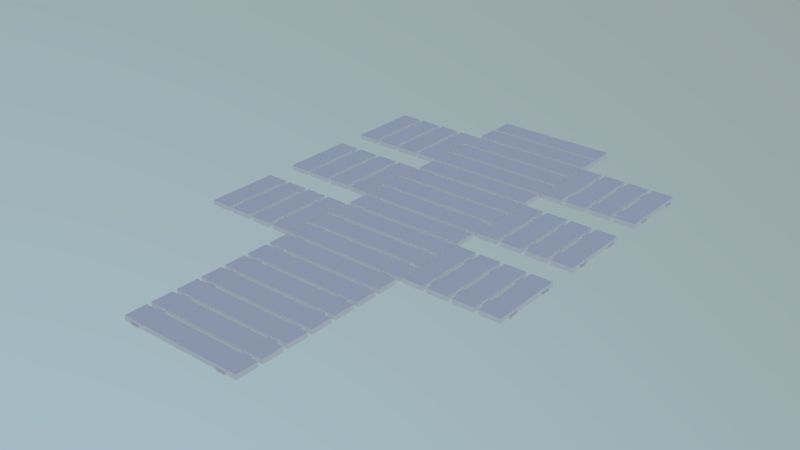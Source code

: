 # Source: portal-boardwalk.blend  (saved by Blender 2.79.0; exported with 4.5.12 LTS)
import bpy
from mathutils import Matrix  # noqa: F401  (used for matrix-valued properties, if any)

bpy.ops.wm.read_factory_settings(use_empty=True)
scene = bpy.context.scene
scene.name = 'Scene'

# ---- collections
col_collection_1 = bpy.data.collections.new('Collection 1'); scene.collection.children.link(col_collection_1)

# ---- materials (node trees are filled in below, after node groups)
mat_wood = bpy.data.materials.new('wood')
mat_wood.alpha_threshold = 0.0
mat_wood.use_transparent_shadow = False
mat_wood.roughness = 0.5
mat_wood.specular_intensity = 0.0

# ---- material node trees

# ---- world
world_world = bpy.data.worlds.new('World'); scene.world = world_world
world_world.use_nodes = True; world_world.node_tree.nodes.clear()
_N = world_world.node_tree.nodes; _L = world_world.node_tree.links
n0 = _N.new('ShaderNodeOutputWorld'); n0.name = 'World Output'; n0.location = (300, 300)
n1 = _N.new('ShaderNodeBackground'); n1.name = 'Background'; n1.location = (10, 300)
n1.inputs[1].default_value = 2.0
n2 = _N.new('ShaderNodeTexSky'); n2.name = 'Sky Texture'; n2.location = (-190, 300)
n2.sky_type = 'HOSEK_WILKIE'
n2.sun_direction = (0.5061, -0.01619, 0.8623)
n2.sun_elevation = 1.571
_L.new(n1.outputs[0], n0.inputs[0])
_L.new(n2.outputs[0], n1.inputs[0])
n0.is_active_output = True
world_world.color = (0.05088, 0.05088, 0.05088)
world_world.use_sun_shadow = False
world_world.sun_shadow_jitter_overblur = 0.0
world_world.cycles.sampling_method = 'MANUAL'

# ---- lights
light_sun = bpy.data.lights.new('Sun', 'SUN')
light_sun.transmission_factor = 0.0
light_sun.angle = 0.1993
light_sun.energy = 1.0
light_sun.shadow_buffer_clip_start = 0.5
light_sun.shadow_soft_size = 0.1
light_sun.shadow_cascade_max_distance = 1000.0

# ---- meshes
me_cube_011 = bpy.data.meshes.new('Cube.011')
me_cube_011.from_pydata([(0.6313, -0.1829, -0.04047), (0.6313, -0.1829, 0.04047), (0.6313, 0.1829, -0.04047), (0.6313, 0.1829, 0.04047), (0.4786, -0.2223, -0.01929), (0.4786, -0.2223, 0.01929), (0.2986, -0.2223, -0.01929), (0.2986, -0.2223, 0.01929), (0.4786, 0.2223, -0.01929), (0.4786, 0.2223, 0.01929), (0.2986, 0.2223, -0.01929), (0.2986, 0.2223, 0.01929), (-0.6313, -0.1829, -0.04047), (-0.6313, -0.1829, 0.04047), (-0.6313, 0.1829, -0.04047), (-0.6313, 0.1829, 0.04047), (-0.4786, -0.2223, -0.01929), (-0.4786, -0.2223, 0.01929), (-0.2986, -0.2223, -0.01929), (-0.2986, -0.2223, 0.01929), (-0.4786, 0.2223, -0.01929), (-0.4786, 0.2223, 0.01929), (-0.2986, 0.2223, -0.01929), (-0.2986, 0.2223, 0.01929)], [], [(2, 3, 1, 0), (12, 0, 1, 13), (7, 5, 9, 11), (6, 7, 11, 10), (4, 6, 10, 8), (5, 4, 8, 9), (0, 12, 14, 2), (2, 14, 15, 3), (14, 12, 13, 15), (19, 23, 21, 17), (18, 22, 23, 19), (16, 20, 22, 18), (17, 21, 20, 16), (15, 13, 1, 3)])
_uv = me_cube_011.uv_layers.new(name='UVMap')
_uv.uv.foreach_set('vector', [0.882, 0.5917, 0.882, 0.5917, 0.882, 0.4083, 0.882, 0.4083, 0.118, 0.4083, 0.882, 0.4083, 0.882, 0.4083, 0.118, 0.4083, 0.3318, 0.5887, 0.3318, 0.4113, 0.6682, 0.4113, 0.6682, 0.5887, 0.3318, 0.5887, 0.3318, 0.5887, 0.6682, 0.5887, 0.6682, 0.5887, 0.3318, 0.4113, 0.3318, 0.5887, 0.6682, 0.5887, 0.6682, 0.4113, 0.3318, 0.4113, 0.3318, 0.4113, 0.6682, 0.4113, 0.6682, 0.4113, 0.882, 0.4083, 0.118, 0.4083, 0.118, 0.5917, 0.882, 0.5917, 0.882, 0.5917, 0.118, 0.5917, 0.118, 0.5917, 0.882, 0.5917, 0.118, 0.5917, 0.118, 0.4083, 0.118, 0.4083, 0.118, 0.5917, 0.3318, 0.4113, 0.6682, 0.4113, 0.6682, 0.5887, 0.3318, 0.5887, 0.3318, 0.4113, 0.6682, 0.4113, 0.6682, 0.4113, 0.3318, 0.4113, 0.3318, 0.5887, 0.6682, 0.5887, 0.6682, 0.4113, 0.3318, 0.4113, 0.3318, 0.5887, 0.6682, 0.5887, 0.6682, 0.5887, 0.3318, 0.5887, 0.118, 0.5917, 0.118, 0.4083, 0.882, 0.4083, 0.882, 0.5917])
me_cube_011.materials.append(mat_wood)
me_cube_011.use_remesh_preserve_volume = False
me_cube_011.use_remesh_preserve_attributes = False
me_cube_011.use_mirror_vertex_groups = False
me_cube_011.update()
me_cube_010 = bpy.data.meshes.new('Cube.010')
me_cube_010.from_pydata([(0.6313, -0.1829, -0.04047), (0.6313, -0.1829, 0.04047), (0.6313, 0.1829, -0.04047), (0.6313, 0.1829, 0.04047), (0.4786, -0.2223, -0.01929), (0.4786, -0.2223, 0.01929), (0.2986, -0.2223, -0.01929), (0.2986, -0.2223, 0.01929), (0.4786, 0.2223, -0.01929), (0.4786, 0.2223, 0.01929), (0.2986, 0.2223, -0.01929), (0.2986, 0.2223, 0.01929), (-0.6313, -0.1829, -0.04047), (-0.6313, -0.1829, 0.04047), (-0.6313, 0.1829, -0.04047), (-0.6313, 0.1829, 0.04047), (-0.4786, -0.2223, -0.01929), (-0.4786, -0.2223, 0.01929), (-0.2986, -0.2223, -0.01929), (-0.2986, -0.2223, 0.01929), (-0.4786, 0.2223, -0.01929), (-0.4786, 0.2223, 0.01929), (-0.2986, 0.2223, -0.01929), (-0.2986, 0.2223, 0.01929)], [], [(2, 3, 1, 0), (12, 0, 1, 13), (7, 5, 9, 11), (6, 7, 11, 10), (4, 6, 10, 8), (5, 4, 8, 9), (0, 12, 14, 2), (2, 14, 15, 3), (14, 12, 13, 15), (19, 23, 21, 17), (18, 22, 23, 19), (16, 20, 22, 18), (17, 21, 20, 16), (15, 13, 1, 3)])
_uv = me_cube_010.uv_layers.new(name='UVMap')
_uv.uv.foreach_set('vector', [0.882, 0.5917, 0.882, 0.5917, 0.882, 0.4083, 0.882, 0.4083, 0.118, 0.4083, 0.882, 0.4083, 0.882, 0.4083, 0.118, 0.4083, 0.3318, 0.5887, 0.3318, 0.4113, 0.6682, 0.4113, 0.6682, 0.5887, 0.3318, 0.5887, 0.3318, 0.5887, 0.6682, 0.5887, 0.6682, 0.5887, 0.3318, 0.4113, 0.3318, 0.5887, 0.6682, 0.5887, 0.6682, 0.4113, 0.3318, 0.4113, 0.3318, 0.4113, 0.6682, 0.4113, 0.6682, 0.4113, 0.882, 0.4083, 0.118, 0.4083, 0.118, 0.5917, 0.882, 0.5917, 0.882, 0.5917, 0.118, 0.5917, 0.118, 0.5917, 0.882, 0.5917, 0.118, 0.5917, 0.118, 0.4083, 0.118, 0.4083, 0.118, 0.5917, 0.3318, 0.4113, 0.6682, 0.4113, 0.6682, 0.5887, 0.3318, 0.5887, 0.3318, 0.4113, 0.6682, 0.4113, 0.6682, 0.4113, 0.3318, 0.4113, 0.3318, 0.5887, 0.6682, 0.5887, 0.6682, 0.4113, 0.3318, 0.4113, 0.3318, 0.5887, 0.6682, 0.5887, 0.6682, 0.5887, 0.3318, 0.5887, 0.118, 0.5917, 0.118, 0.4083, 0.882, 0.4083, 0.882, 0.5917])
me_cube_010.materials.append(mat_wood)
me_cube_010.use_remesh_preserve_volume = False
me_cube_010.use_remesh_preserve_attributes = False
me_cube_010.use_mirror_vertex_groups = False
me_cube_010.update()
me_cube_009 = bpy.data.meshes.new('Cube.009')
me_cube_009.from_pydata([(0.6313, -0.1829, -0.04047), (0.6313, -0.1829, 0.04047), (0.6313, 0.1829, -0.04047), (0.6313, 0.1829, 0.04047), (0.4786, -0.2223, -0.01929), (0.4786, -0.2223, 0.01929), (0.2986, -0.2223, -0.01929), (0.2986, -0.2223, 0.01929), (0.4786, 0.2223, -0.01929), (0.4786, 0.2223, 0.01929), (0.2986, 0.2223, -0.01929), (0.2986, 0.2223, 0.01929), (-0.6313, -0.1829, -0.04047), (-0.6313, -0.1829, 0.04047), (-0.6313, 0.1829, -0.04047), (-0.6313, 0.1829, 0.04047), (-0.4786, -0.2223, -0.01929), (-0.4786, -0.2223, 0.01929), (-0.2986, -0.2223, -0.01929), (-0.2986, -0.2223, 0.01929), (-0.4786, 0.2223, -0.01929), (-0.4786, 0.2223, 0.01929), (-0.2986, 0.2223, -0.01929), (-0.2986, 0.2223, 0.01929)], [], [(2, 3, 1, 0), (12, 0, 1, 13), (7, 5, 9, 11), (6, 7, 11, 10), (4, 6, 10, 8), (5, 4, 8, 9), (0, 12, 14, 2), (2, 14, 15, 3), (14, 12, 13, 15), (19, 23, 21, 17), (18, 22, 23, 19), (16, 20, 22, 18), (17, 21, 20, 16), (15, 13, 1, 3)])
_uv = me_cube_009.uv_layers.new(name='UVMap')
_uv.uv.foreach_set('vector', [0.882, 0.5917, 0.882, 0.5917, 0.882, 0.4083, 0.882, 0.4083, 0.118, 0.4083, 0.882, 0.4083, 0.882, 0.4083, 0.118, 0.4083, 0.3318, 0.5887, 0.3318, 0.4113, 0.6682, 0.4113, 0.6682, 0.5887, 0.3318, 0.5887, 0.3318, 0.5887, 0.6682, 0.5887, 0.6682, 0.5887, 0.3318, 0.4113, 0.3318, 0.5887, 0.6682, 0.5887, 0.6682, 0.4113, 0.3318, 0.4113, 0.3318, 0.4113, 0.6682, 0.4113, 0.6682, 0.4113, 0.882, 0.4083, 0.118, 0.4083, 0.118, 0.5917, 0.882, 0.5917, 0.882, 0.5917, 0.118, 0.5917, 0.118, 0.5917, 0.882, 0.5917, 0.118, 0.5917, 0.118, 0.4083, 0.118, 0.4083, 0.118, 0.5917, 0.3318, 0.4113, 0.6682, 0.4113, 0.6682, 0.5887, 0.3318, 0.5887, 0.3318, 0.4113, 0.6682, 0.4113, 0.6682, 0.4113, 0.3318, 0.4113, 0.3318, 0.5887, 0.6682, 0.5887, 0.6682, 0.4113, 0.3318, 0.4113, 0.3318, 0.5887, 0.6682, 0.5887, 0.6682, 0.5887, 0.3318, 0.5887, 0.118, 0.5917, 0.118, 0.4083, 0.882, 0.4083, 0.882, 0.5917])
me_cube_009.materials.append(mat_wood)
me_cube_009.use_remesh_preserve_volume = False
me_cube_009.use_remesh_preserve_attributes = False
me_cube_009.use_mirror_vertex_groups = False
me_cube_009.update()
me_cube_008 = bpy.data.meshes.new('Cube.008')
me_cube_008.from_pydata([(0.6313, -0.1829, -0.04047), (0.6313, -0.1829, 0.04047), (0.6313, 0.1829, -0.04047), (0.6313, 0.1829, 0.04047), (0.4786, -0.2223, -0.01929), (0.4786, -0.2223, 0.01929), (0.2986, -0.2223, -0.01929), (0.2986, -0.2223, 0.01929), (0.4786, 0.2223, -0.01929), (0.4786, 0.2223, 0.01929), (0.2986, 0.2223, -0.01929), (0.2986, 0.2223, 0.01929), (-0.6313, -0.1829, -0.04047), (-0.6313, -0.1829, 0.04047), (-0.6313, 0.1829, -0.04047), (-0.6313, 0.1829, 0.04047), (-0.4786, -0.2223, -0.01929), (-0.4786, -0.2223, 0.01929), (-0.2986, -0.2223, -0.01929), (-0.2986, -0.2223, 0.01929), (-0.4786, 0.2223, -0.01929), (-0.4786, 0.2223, 0.01929), (-0.2986, 0.2223, -0.01929), (-0.2986, 0.2223, 0.01929)], [], [(2, 3, 1, 0), (12, 0, 1, 13), (7, 5, 9, 11), (6, 7, 11, 10), (4, 6, 10, 8), (5, 4, 8, 9), (0, 12, 14, 2), (2, 14, 15, 3), (14, 12, 13, 15), (19, 23, 21, 17), (18, 22, 23, 19), (16, 20, 22, 18), (17, 21, 20, 16), (15, 13, 1, 3)])
_uv = me_cube_008.uv_layers.new(name='UVMap')
_uv.uv.foreach_set('vector', [0.882, 0.5917, 0.882, 0.5917, 0.882, 0.4083, 0.882, 0.4083, 0.118, 0.4083, 0.882, 0.4083, 0.882, 0.4083, 0.118, 0.4083, 0.3318, 0.5887, 0.3318, 0.4113, 0.6682, 0.4113, 0.6682, 0.5887, 0.3318, 0.5887, 0.3318, 0.5887, 0.6682, 0.5887, 0.6682, 0.5887, 0.3318, 0.4113, 0.3318, 0.5887, 0.6682, 0.5887, 0.6682, 0.4113, 0.3318, 0.4113, 0.3318, 0.4113, 0.6682, 0.4113, 0.6682, 0.4113, 0.882, 0.4083, 0.118, 0.4083, 0.118, 0.5917, 0.882, 0.5917, 0.882, 0.5917, 0.118, 0.5917, 0.118, 0.5917, 0.882, 0.5917, 0.118, 0.5917, 0.118, 0.4083, 0.118, 0.4083, 0.118, 0.5917, 0.3318, 0.4113, 0.6682, 0.4113, 0.6682, 0.5887, 0.3318, 0.5887, 0.3318, 0.4113, 0.6682, 0.4113, 0.6682, 0.4113, 0.3318, 0.4113, 0.3318, 0.5887, 0.6682, 0.5887, 0.6682, 0.4113, 0.3318, 0.4113, 0.3318, 0.5887, 0.6682, 0.5887, 0.6682, 0.5887, 0.3318, 0.5887, 0.118, 0.5917, 0.118, 0.4083, 0.882, 0.4083, 0.882, 0.5917])
me_cube_008.materials.append(mat_wood)
me_cube_008.use_remesh_preserve_volume = False
me_cube_008.use_remesh_preserve_attributes = False
me_cube_008.use_mirror_vertex_groups = False
me_cube_008.update()
me_cube_007 = bpy.data.meshes.new('Cube.007')
me_cube_007.from_pydata([(0.6313, -0.1829, -0.04047), (0.6313, -0.1829, 0.04047), (0.6313, 0.1829, -0.04047), (0.6313, 0.1829, 0.04047), (0.4786, -0.2223, -0.01929), (0.4786, -0.2223, 0.01929), (0.2986, -0.2223, -0.01929), (0.2986, -0.2223, 0.01929), (0.4786, 0.2223, -0.01929), (0.4786, 0.2223, 0.01929), (0.2986, 0.2223, -0.01929), (0.2986, 0.2223, 0.01929), (-0.6313, -0.1829, -0.04047), (-0.6313, -0.1829, 0.04047), (-0.6313, 0.1829, -0.04047), (-0.6313, 0.1829, 0.04047), (-0.4786, -0.2223, -0.01929), (-0.4786, -0.2223, 0.01929), (-0.2986, -0.2223, -0.01929), (-0.2986, -0.2223, 0.01929), (-0.4786, 0.2223, -0.01929), (-0.4786, 0.2223, 0.01929), (-0.2986, 0.2223, -0.01929), (-0.2986, 0.2223, 0.01929)], [], [(2, 3, 1, 0), (12, 0, 1, 13), (7, 5, 9, 11), (6, 7, 11, 10), (4, 6, 10, 8), (5, 4, 8, 9), (0, 12, 14, 2), (2, 14, 15, 3), (14, 12, 13, 15), (19, 23, 21, 17), (18, 22, 23, 19), (16, 20, 22, 18), (17, 21, 20, 16), (15, 13, 1, 3)])
_uv = me_cube_007.uv_layers.new(name='UVMap')
_uv.uv.foreach_set('vector', [0.882, 0.5917, 0.882, 0.5917, 0.882, 0.4083, 0.882, 0.4083, 0.118, 0.4083, 0.882, 0.4083, 0.882, 0.4083, 0.118, 0.4083, 0.3318, 0.5887, 0.3318, 0.4113, 0.6682, 0.4113, 0.6682, 0.5887, 0.3318, 0.5887, 0.3318, 0.5887, 0.6682, 0.5887, 0.6682, 0.5887, 0.3318, 0.4113, 0.3318, 0.5887, 0.6682, 0.5887, 0.6682, 0.4113, 0.3318, 0.4113, 0.3318, 0.4113, 0.6682, 0.4113, 0.6682, 0.4113, 0.882, 0.4083, 0.118, 0.4083, 0.118, 0.5917, 0.882, 0.5917, 0.882, 0.5917, 0.118, 0.5917, 0.118, 0.5917, 0.882, 0.5917, 0.118, 0.5917, 0.118, 0.4083, 0.118, 0.4083, 0.118, 0.5917, 0.3318, 0.4113, 0.6682, 0.4113, 0.6682, 0.5887, 0.3318, 0.5887, 0.3318, 0.4113, 0.6682, 0.4113, 0.6682, 0.4113, 0.3318, 0.4113, 0.3318, 0.5887, 0.6682, 0.5887, 0.6682, 0.4113, 0.3318, 0.4113, 0.3318, 0.5887, 0.6682, 0.5887, 0.6682, 0.5887, 0.3318, 0.5887, 0.118, 0.5917, 0.118, 0.4083, 0.882, 0.4083, 0.882, 0.5917])
me_cube_007.materials.append(mat_wood)
me_cube_007.use_remesh_preserve_volume = False
me_cube_007.use_remesh_preserve_attributes = False
me_cube_007.use_mirror_vertex_groups = False
me_cube_007.update()
me_cube_001 = bpy.data.meshes.new('Cube.001')
me_cube_001.from_pydata([(0.6313, -0.1829, -0.04047), (0.6313, -0.1829, 0.04047), (0.6313, 0.1829, -0.04047), (0.6313, 0.1829, 0.04047), (0.4786, -0.2223, -0.01929), (0.4786, -0.2223, 0.01929), (0.2986, -0.2223, -0.01929), (0.2986, -0.2223, 0.01929), (0.4786, 0.2223, -0.01929), (0.4786, 0.2223, 0.01929), (0.2986, 0.2223, -0.01929), (0.2986, 0.2223, 0.01929), (-0.6313, -0.1829, -0.04047), (-0.6313, -0.1829, 0.04047), (-0.6313, 0.1829, -0.04047), (-0.6313, 0.1829, 0.04047), (-0.4786, -0.2223, -0.01929), (-0.4786, -0.2223, 0.01929), (-0.2986, -0.2223, -0.01929), (-0.2986, -0.2223, 0.01929), (-0.4786, 0.2223, -0.01929), (-0.4786, 0.2223, 0.01929), (-0.2986, 0.2223, -0.01929), (-0.2986, 0.2223, 0.01929)], [], [(2, 3, 1, 0), (12, 0, 1, 13), (7, 5, 9, 11), (6, 7, 11, 10), (4, 6, 10, 8), (5, 4, 8, 9), (0, 12, 14, 2), (2, 14, 15, 3), (14, 12, 13, 15), (19, 23, 21, 17), (18, 22, 23, 19), (16, 20, 22, 18), (17, 21, 20, 16), (15, 13, 1, 3)])
_uv = me_cube_001.uv_layers.new(name='UVMap')
_uv.uv.foreach_set('vector', [0.882, 0.5917, 0.882, 0.5917, 0.882, 0.4083, 0.882, 0.4083, 0.118, 0.4083, 0.882, 0.4083, 0.882, 0.4083, 0.118, 0.4083, 0.3318, 0.5887, 0.3318, 0.4113, 0.6682, 0.4113, 0.6682, 0.5887, 0.3318, 0.5887, 0.3318, 0.5887, 0.6682, 0.5887, 0.6682, 0.5887, 0.3318, 0.4113, 0.3318, 0.5887, 0.6682, 0.5887, 0.6682, 0.4113, 0.3318, 0.4113, 0.3318, 0.4113, 0.6682, 0.4113, 0.6682, 0.4113, 0.882, 0.4083, 0.118, 0.4083, 0.118, 0.5917, 0.882, 0.5917, 0.882, 0.5917, 0.118, 0.5917, 0.118, 0.5917, 0.882, 0.5917, 0.118, 0.5917, 0.118, 0.4083, 0.118, 0.4083, 0.118, 0.5917, 0.3318, 0.4113, 0.6682, 0.4113, 0.6682, 0.5887, 0.3318, 0.5887, 0.3318, 0.4113, 0.6682, 0.4113, 0.6682, 0.4113, 0.3318, 0.4113, 0.3318, 0.5887, 0.6682, 0.5887, 0.6682, 0.4113, 0.3318, 0.4113, 0.3318, 0.5887, 0.6682, 0.5887, 0.6682, 0.5887, 0.3318, 0.5887, 0.118, 0.5917, 0.118, 0.4083, 0.882, 0.4083, 0.882, 0.5917])
me_cube_001.materials.append(mat_wood)
me_cube_001.use_remesh_preserve_volume = False
me_cube_001.use_remesh_preserve_attributes = False
me_cube_001.use_mirror_vertex_groups = False
me_cube_001.update()
me_cube = bpy.data.meshes.new('Cube')
me_cube.from_pydata([(1.075, -0.1829, -0.04047), (1.075, -0.1829, 0.04047), (1.075, 0.1829, -0.04047), (1.075, 0.1829, 0.04047), (0.917, -0.2223, -0.01929), (0.917, -0.2223, 0.01929), (0.7467, -0.2223, -0.01929), (0.7467, -0.2223, 0.01929), (0.917, 0.2223, -0.01929), (0.917, 0.2223, 0.01929), (0.7467, 0.2223, -0.01929), (0.7467, 0.2223, 0.01929), (-1.075, -0.1829, -0.04047), (-1.075, -0.1829, 0.04047), (-1.075, 0.1829, -0.04047), (-1.075, 0.1829, 0.04047), (-0.917, -0.2223, -0.01929), (-0.917, -0.2223, 0.01929), (-0.7467, -0.2223, -0.01929), (-0.7467, -0.2223, 0.01929), (-0.917, 0.2223, -0.01929), (-0.917, 0.2223, 0.01929), (-0.7467, 0.2223, -0.01929), (-0.7467, 0.2223, 0.01929)], [], [(2, 3, 1, 0), (12, 0, 1, 13), (7, 5, 9, 11), (6, 7, 11, 10), (4, 6, 10, 8), (5, 4, 8, 9), (0, 12, 14, 2), (2, 14, 15, 3), (14, 12, 13, 15), (19, 23, 21, 17), (18, 22, 23, 19), (16, 20, 22, 18), (17, 21, 20, 16), (15, 13, 1, 3)])
_uv = me_cube.uv_layers.new(name='UVMap')
_uv.uv.foreach_set('vector', [1.0, 0.62, 1.0, 0.62, 1.0, 0.38, 1.0, 0.38, 0.0, 0.38, 1.0, 0.38, 1.0, 0.38, 0.0, 0.38, 0.3308, 0.5893, 0.3308, 0.4107, 0.6692, 0.4107, 0.6692, 0.5893, 0.3308, 0.5893, 0.3308, 0.5893, 0.6692, 0.5893, 0.6692, 0.5893, 0.3308, 0.4107, 0.3308, 0.5893, 0.6692, 0.5893, 0.6692, 0.4107, 0.3308, 0.4107, 0.3308, 0.4107, 0.6692, 0.4107, 0.6692, 0.4107, 1.0, 0.38, 0.0, 0.38, 0.0, 0.62, 1.0, 0.62, 1.0, 0.62, 0.0, 0.62, 0.0, 0.62, 1.0, 0.62, 0.0, 0.62, 0.0, 0.38, 0.0, 0.38, 0.0, 0.62, 0.3308, 0.4107, 0.6692, 0.4107, 0.6692, 0.5893, 0.3308, 0.5893, 0.3308, 0.4107, 0.6692, 0.4107, 0.6692, 0.4107, 0.3308, 0.4107, 0.3308, 0.5893, 0.6692, 0.5893, 0.6692, 0.4107, 0.3308, 0.4107, 0.3308, 0.5893, 0.6692, 0.5893, 0.6692, 0.5893, 0.3308, 0.5893, 0.0, 0.62, 0.0, 0.38, 1.0, 0.38, 1.0, 0.62])
me_cube.materials.append(mat_wood)
me_cube.use_remesh_preserve_volume = False
me_cube.use_remesh_preserve_attributes = False
me_cube.use_mirror_vertex_groups = False
me_cube.update()

# ---- objects
ob_cube_006 = bpy.data.objects.new('Cube.006', me_cube_011)
ob_cube_005 = bpy.data.objects.new('Cube.005', me_cube_010)
ob_cube_004 = bpy.data.objects.new('Cube.004', me_cube_009)
ob_cube_003 = bpy.data.objects.new('Cube.003', me_cube_008)
ob_cube_002 = bpy.data.objects.new('Cube.002', me_cube_007)
ob_cube_001 = bpy.data.objects.new('Cube.001', me_cube_001)
ob_cube = bpy.data.objects.new('Cube', me_cube)
ob_sun = bpy.data.objects.new('Sun', light_sun)

# ---- transforms, parenting, visibility, modifiers, constraints
ob_cube_006.location = (1.289, 7.115, 0.0)
ob_cube_006.rotation_euler = (0.0, -0.0, -1.571)
ob_cube_006.lineart.crease_threshold = 0.0
_m = ob_cube_006.modifiers.new('Array', 'ARRAY')
_m.count = 4
_m.constant_offset_displace = (0.0, 0.0, 0.0)
_m.relative_offset_displace = (0.0, 1.0, 0.0)
ob_cube_005.location = (1.289, 5.331, 0.0)
ob_cube_005.rotation_euler = (0.0, -0.0, -1.571)
ob_cube_005.lineart.crease_threshold = 0.0
_m = ob_cube_005.modifiers.new('Array', 'ARRAY')
_m.count = 4
_m.constant_offset_displace = (0.0, 0.0, 0.0)
_m.relative_offset_displace = (0.0, 1.0, 0.0)
ob_cube_004.location = (1.289, 3.56, 0.0)
ob_cube_004.rotation_euler = (0.0, -0.0, -1.571)
ob_cube_004.lineart.crease_threshold = 0.0
_m = ob_cube_004.modifiers.new('Array', 'ARRAY')
_m.count = 4
_m.constant_offset_displace = (0.0, 0.0, 0.0)
_m.relative_offset_displace = (0.0, 1.0, 0.0)
ob_cube_003.location = (-1.289, 7.111, 0.0)
ob_cube_003.rotation_euler = (0.0, -0.0, 1.571)
ob_cube_003.lineart.crease_threshold = 0.0
_m = ob_cube_003.modifiers.new('Array', 'ARRAY')
_m.count = 4
_m.constant_offset_displace = (0.0, 0.0, 0.0)
_m.relative_offset_displace = (0.0, 1.0, 0.0)
ob_cube_002.location = (-1.289, 5.339, 0.0)
ob_cube_002.rotation_euler = (0.0, -0.0, 1.571)
ob_cube_002.lineart.crease_threshold = 0.0
_m = ob_cube_002.modifiers.new('Array', 'ARRAY')
_m.count = 4
_m.constant_offset_displace = (0.0, 0.0, 0.0)
_m.relative_offset_displace = (0.0, 1.0, 0.0)
ob_cube_001.location = (-1.289, 3.556, 0.0)
ob_cube_001.rotation_euler = (0.0, -0.0, 1.571)
ob_cube_001.lineart.crease_threshold = 0.0
_m = ob_cube_001.modifiers.new('Array', 'ARRAY')
_m.count = 4
_m.constant_offset_displace = (0.0, 0.0, 0.0)
_m.relative_offset_displace = (0.0, 1.0, 0.0)
ob_cube.location = (0.0, 0.0, 0.0)
ob_cube.lineart.crease_threshold = 0.0
_m = ob_cube.modifiers.new('Array', 'ARRAY')
_m.count = 20
_m.constant_offset_displace = (0.0, 0.0, 0.0)
_m.relative_offset_displace = (0.0, 1.0, 0.0)
ob_sun.location = (0.0, 0.0, 8.0)
ob_sun.rotation_euler = (0.7854, -0.0, 0.7854)
ob_sun.lineart.crease_threshold = 0.0

# ---- collection membership
col_collection_1.objects.link(ob_cube_006)
col_collection_1.objects.link(ob_cube_005)
col_collection_1.objects.link(ob_cube_004)
col_collection_1.objects.link(ob_cube_003)
col_collection_1.objects.link(ob_cube_002)
col_collection_1.objects.link(ob_cube_001)
col_collection_1.objects.link(ob_cube)
col_collection_1.objects.link(ob_sun)

# ---- scene / render settings (as saved in the file)
scene.frame_start = 1; scene.frame_end = 250; scene.frame_set(1)
scene.render.engine = 'BLENDER_EEVEE_NEXT'
scene.render.resolution_percentage = 50
scene.render.dither_intensity = 0.0
scene.cycles.use_denoising = False
scene.cycles.samples = 128
scene.cycles.sampling_pattern = 'TABULATED_SOBOL'
scene.cycles.use_adaptive_sampling = False
scene.cycles.use_light_tree = False
scene.cycles.blur_glossy = 0.0
scene.cycles.sample_clamp_indirect = 0.0
scene.view_settings.view_transform = 'Standard'
bpy.context.view_layer.update()

# ---- added for rendering (the .blend has no active camera): camera
cam_auto = bpy.data.cameras.new('AutoCamera')
cam_auto.lens = 50.0
cam_auto.sensor_width = 36.0
cam_auto.clip_end = 1000.0
ob_auto_camera = bpy.data.objects.new('AutoCamera', cam_auto)
scene.collection.objects.link(ob_auto_camera)
ob_auto_camera.location = (9.76587, -7.49611, 7.81269)
ob_auto_camera.rotation_euler = (1.09748, -7.21219e-08, 0.694738)
scene.camera = ob_auto_camera
bpy.context.view_layer.update()
